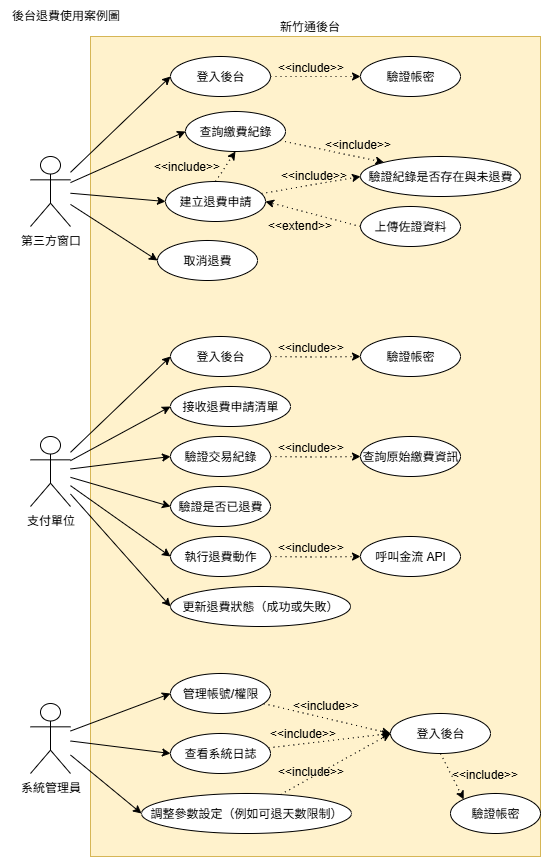

The diagram above was exported from draw.io. Its source (the exported page's mxGraphModel, read from the mxfile embedded in the PNG):
<mxGraphModel dx="786" dy="451" grid="1" gridSize="10" guides="1" tooltips="1" connect="1" arrows="1" fold="1" page="1" pageScale="1" pageWidth="827" pageHeight="1169" math="0" shadow="0">
  <root>
    <mxCell id="0" />
    <mxCell id="1" parent="0" />
    <mxCell id="9OgliRpNHzUhO1xo08Kn-56" value="" style="rounded=0;whiteSpace=wrap;html=1;fillColor=#fff2cc;strokeColor=#d6b656;" parent="1" vertex="1">
      <mxGeometry x="250" y="120" width="450" height="820" as="geometry" />
    </mxCell>
    <mxCell id="9OgliRpNHzUhO1xo08Kn-13" style="rounded=0;orthogonalLoop=1;jettySize=auto;html=1;entryX=0;entryY=0.5;entryDx=0;entryDy=0;" parent="1" source="9OgliRpNHzUhO1xo08Kn-4" target="9OgliRpNHzUhO1xo08Kn-8" edge="1">
      <mxGeometry relative="1" as="geometry" />
    </mxCell>
    <mxCell id="9OgliRpNHzUhO1xo08Kn-14" style="rounded=0;orthogonalLoop=1;jettySize=auto;html=1;entryX=0;entryY=0.5;entryDx=0;entryDy=0;" parent="1" source="9OgliRpNHzUhO1xo08Kn-4" target="9OgliRpNHzUhO1xo08Kn-6" edge="1">
      <mxGeometry relative="1" as="geometry" />
    </mxCell>
    <mxCell id="9OgliRpNHzUhO1xo08Kn-15" style="rounded=0;orthogonalLoop=1;jettySize=auto;html=1;entryX=0;entryY=0.5;entryDx=0;entryDy=0;" parent="1" source="9OgliRpNHzUhO1xo08Kn-4" target="9OgliRpNHzUhO1xo08Kn-7" edge="1">
      <mxGeometry relative="1" as="geometry" />
    </mxCell>
    <mxCell id="9OgliRpNHzUhO1xo08Kn-17" style="rounded=0;orthogonalLoop=1;jettySize=auto;html=1;entryX=0;entryY=0.5;entryDx=0;entryDy=0;" parent="1" source="9OgliRpNHzUhO1xo08Kn-4" target="9OgliRpNHzUhO1xo08Kn-11" edge="1">
      <mxGeometry relative="1" as="geometry" />
    </mxCell>
    <mxCell id="9OgliRpNHzUhO1xo08Kn-4" value="第三方窗口" style="shape=umlActor;verticalLabelPosition=bottom;verticalAlign=top;html=1;outlineConnect=0;" parent="1" vertex="1">
      <mxGeometry x="190" y="240" width="40" height="70" as="geometry" />
    </mxCell>
    <mxCell id="9OgliRpNHzUhO1xo08Kn-23" style="rounded=0;orthogonalLoop=1;jettySize=auto;html=1;entryX=0;entryY=0.5;entryDx=0;entryDy=0;" parent="1" source="9OgliRpNHzUhO1xo08Kn-5" target="9OgliRpNHzUhO1xo08Kn-20" edge="1">
      <mxGeometry relative="1" as="geometry" />
    </mxCell>
    <mxCell id="9OgliRpNHzUhO1xo08Kn-25" style="rounded=0;orthogonalLoop=1;jettySize=auto;html=1;entryX=0;entryY=0.5;entryDx=0;entryDy=0;" parent="1" source="9OgliRpNHzUhO1xo08Kn-5" target="9OgliRpNHzUhO1xo08Kn-18" edge="1">
      <mxGeometry relative="1" as="geometry" />
    </mxCell>
    <mxCell id="9OgliRpNHzUhO1xo08Kn-26" style="rounded=0;orthogonalLoop=1;jettySize=auto;html=1;entryX=0;entryY=0.5;entryDx=0;entryDy=0;" parent="1" source="9OgliRpNHzUhO1xo08Kn-5" target="9OgliRpNHzUhO1xo08Kn-19" edge="1">
      <mxGeometry relative="1" as="geometry" />
    </mxCell>
    <mxCell id="9OgliRpNHzUhO1xo08Kn-27" style="rounded=0;orthogonalLoop=1;jettySize=auto;html=1;entryX=0;entryY=0.5;entryDx=0;entryDy=0;" parent="1" source="9OgliRpNHzUhO1xo08Kn-5" target="9OgliRpNHzUhO1xo08Kn-21" edge="1">
      <mxGeometry relative="1" as="geometry" />
    </mxCell>
    <mxCell id="9OgliRpNHzUhO1xo08Kn-28" style="rounded=0;orthogonalLoop=1;jettySize=auto;html=1;entryX=0;entryY=0.5;entryDx=0;entryDy=0;" parent="1" source="9OgliRpNHzUhO1xo08Kn-5" target="9OgliRpNHzUhO1xo08Kn-22" edge="1">
      <mxGeometry relative="1" as="geometry" />
    </mxCell>
    <mxCell id="9OgliRpNHzUhO1xo08Kn-29" style="rounded=0;orthogonalLoop=1;jettySize=auto;html=1;entryX=0;entryY=0.5;entryDx=0;entryDy=0;" parent="1" source="9OgliRpNHzUhO1xo08Kn-5" target="9OgliRpNHzUhO1xo08Kn-24" edge="1">
      <mxGeometry relative="1" as="geometry" />
    </mxCell>
    <mxCell id="9OgliRpNHzUhO1xo08Kn-5" value="支付單位" style="shape=umlActor;verticalLabelPosition=bottom;verticalAlign=top;html=1;outlineConnect=0;" parent="1" vertex="1">
      <mxGeometry x="190" y="520" width="40" height="70" as="geometry" />
    </mxCell>
    <mxCell id="9OgliRpNHzUhO1xo08Kn-75" style="rounded=0;orthogonalLoop=1;jettySize=auto;html=1;entryX=0;entryY=0;entryDx=0;entryDy=0;dashed=1;dashPattern=1 4;" parent="1" source="9OgliRpNHzUhO1xo08Kn-6" target="9OgliRpNHzUhO1xo08Kn-44" edge="1">
      <mxGeometry relative="1" as="geometry" />
    </mxCell>
    <mxCell id="9OgliRpNHzUhO1xo08Kn-6" value="查詢繳費紀錄" style="ellipse;whiteSpace=wrap;html=1;" parent="1" vertex="1">
      <mxGeometry x="345" y="195" width="100" height="40" as="geometry" />
    </mxCell>
    <mxCell id="9OgliRpNHzUhO1xo08Kn-43" style="rounded=0;orthogonalLoop=1;jettySize=auto;html=1;dashed=1;dashPattern=1 4;entryX=0;entryY=0.5;entryDx=0;entryDy=0;" parent="1" source="9OgliRpNHzUhO1xo08Kn-7" target="9OgliRpNHzUhO1xo08Kn-44" edge="1">
      <mxGeometry relative="1" as="geometry">
        <mxPoint x="520" y="260" as="targetPoint" />
      </mxGeometry>
    </mxCell>
    <mxCell id="9OgliRpNHzUhO1xo08Kn-73" style="rounded=0;orthogonalLoop=1;jettySize=auto;html=1;exitX=0.5;exitY=0;exitDx=0;exitDy=0;entryX=0.5;entryY=1;entryDx=0;entryDy=0;dashed=1;dashPattern=1 4;" parent="1" source="9OgliRpNHzUhO1xo08Kn-7" target="9OgliRpNHzUhO1xo08Kn-6" edge="1">
      <mxGeometry relative="1" as="geometry" />
    </mxCell>
    <mxCell id="9OgliRpNHzUhO1xo08Kn-7" value="建立退費申請" style="ellipse;whiteSpace=wrap;html=1;" parent="1" vertex="1">
      <mxGeometry x="325" y="265" width="100" height="40" as="geometry" />
    </mxCell>
    <mxCell id="9OgliRpNHzUhO1xo08Kn-39" style="edgeStyle=orthogonalEdgeStyle;rounded=0;orthogonalLoop=1;jettySize=auto;html=1;entryX=0;entryY=0.5;entryDx=0;entryDy=0;dashed=1;dashPattern=1 4;" parent="1" source="9OgliRpNHzUhO1xo08Kn-8" target="9OgliRpNHzUhO1xo08Kn-40" edge="1">
      <mxGeometry relative="1" as="geometry">
        <mxPoint x="500" y="160" as="targetPoint" />
      </mxGeometry>
    </mxCell>
    <mxCell id="9OgliRpNHzUhO1xo08Kn-8" value="登入後台" style="ellipse;whiteSpace=wrap;html=1;" parent="1" vertex="1">
      <mxGeometry x="330" y="140" width="100" height="40" as="geometry" />
    </mxCell>
    <mxCell id="9OgliRpNHzUhO1xo08Kn-9" value="上傳佐證資料" style="ellipse;whiteSpace=wrap;html=1;" parent="1" vertex="1">
      <mxGeometry x="520" y="290" width="100" height="40" as="geometry" />
    </mxCell>
    <mxCell id="9OgliRpNHzUhO1xo08Kn-11" value="取消退費" style="ellipse;whiteSpace=wrap;html=1;" parent="1" vertex="1">
      <mxGeometry x="317" y="324" width="100" height="40" as="geometry" />
    </mxCell>
    <mxCell id="9OgliRpNHzUhO1xo08Kn-12" value="後台退費使用案例圖" style="text;html=1;align=center;verticalAlign=middle;resizable=0;points=[];autosize=1;strokeColor=none;fillColor=none;" parent="1" vertex="1">
      <mxGeometry x="160" y="84" width="130" height="30" as="geometry" />
    </mxCell>
    <mxCell id="9OgliRpNHzUhO1xo08Kn-18" value="接收退費申請清單" style="ellipse;whiteSpace=wrap;html=1;" parent="1" vertex="1">
      <mxGeometry x="330" y="470" width="120" height="40" as="geometry" />
    </mxCell>
    <mxCell id="9OgliRpNHzUhO1xo08Kn-19" value="驗證交易紀錄" style="ellipse;whiteSpace=wrap;html=1;" parent="1" vertex="1">
      <mxGeometry x="330" y="520" width="100" height="40" as="geometry" />
    </mxCell>
    <mxCell id="9OgliRpNHzUhO1xo08Kn-20" value="登入後台" style="ellipse;whiteSpace=wrap;html=1;" parent="1" vertex="1">
      <mxGeometry x="330" y="420" width="100" height="40" as="geometry" />
    </mxCell>
    <mxCell id="9OgliRpNHzUhO1xo08Kn-21" value="驗證是否已退費" style="ellipse;whiteSpace=wrap;html=1;" parent="1" vertex="1">
      <mxGeometry x="330" y="570" width="100" height="40" as="geometry" />
    </mxCell>
    <mxCell id="9OgliRpNHzUhO1xo08Kn-22" value="執行退費動作" style="ellipse;whiteSpace=wrap;html=1;" parent="1" vertex="1">
      <mxGeometry x="330" y="620" width="100" height="40" as="geometry" />
    </mxCell>
    <mxCell id="9OgliRpNHzUhO1xo08Kn-24" value="更新退費狀態（成功或失敗）" style="ellipse;whiteSpace=wrap;html=1;" parent="1" vertex="1">
      <mxGeometry x="330" y="670" width="180" height="40" as="geometry" />
    </mxCell>
    <mxCell id="9OgliRpNHzUhO1xo08Kn-35" style="rounded=0;orthogonalLoop=1;jettySize=auto;html=1;entryX=0;entryY=0.5;entryDx=0;entryDy=0;" parent="1" source="9OgliRpNHzUhO1xo08Kn-31" target="9OgliRpNHzUhO1xo08Kn-32" edge="1">
      <mxGeometry relative="1" as="geometry" />
    </mxCell>
    <mxCell id="9OgliRpNHzUhO1xo08Kn-36" style="rounded=0;orthogonalLoop=1;jettySize=auto;html=1;entryX=0;entryY=0.5;entryDx=0;entryDy=0;" parent="1" source="9OgliRpNHzUhO1xo08Kn-31" target="9OgliRpNHzUhO1xo08Kn-33" edge="1">
      <mxGeometry relative="1" as="geometry" />
    </mxCell>
    <mxCell id="9OgliRpNHzUhO1xo08Kn-37" style="rounded=0;orthogonalLoop=1;jettySize=auto;html=1;entryX=0;entryY=0.5;entryDx=0;entryDy=0;" parent="1" source="9OgliRpNHzUhO1xo08Kn-31" target="9OgliRpNHzUhO1xo08Kn-34" edge="1">
      <mxGeometry relative="1" as="geometry" />
    </mxCell>
    <mxCell id="9OgliRpNHzUhO1xo08Kn-31" value="系統管理員" style="shape=umlActor;verticalLabelPosition=bottom;verticalAlign=top;html=1;outlineConnect=0;" parent="1" vertex="1">
      <mxGeometry x="190" y="787" width="40" height="70" as="geometry" />
    </mxCell>
    <mxCell id="9OgliRpNHzUhO1xo08Kn-64" style="rounded=0;orthogonalLoop=1;jettySize=auto;html=1;entryX=0;entryY=0.5;entryDx=0;entryDy=0;dashed=1;dashPattern=1 4;" parent="1" source="9OgliRpNHzUhO1xo08Kn-32" target="9OgliRpNHzUhO1xo08Kn-61" edge="1">
      <mxGeometry relative="1" as="geometry" />
    </mxCell>
    <mxCell id="9OgliRpNHzUhO1xo08Kn-32" value="管理帳號/權限" style="ellipse;whiteSpace=wrap;html=1;" parent="1" vertex="1">
      <mxGeometry x="330" y="757" width="100" height="40" as="geometry" />
    </mxCell>
    <mxCell id="9OgliRpNHzUhO1xo08Kn-65" style="rounded=0;orthogonalLoop=1;jettySize=auto;html=1;entryX=0;entryY=0.5;entryDx=0;entryDy=0;dashed=1;dashPattern=1 4;" parent="1" source="9OgliRpNHzUhO1xo08Kn-33" target="9OgliRpNHzUhO1xo08Kn-61" edge="1">
      <mxGeometry relative="1" as="geometry" />
    </mxCell>
    <mxCell id="9OgliRpNHzUhO1xo08Kn-33" value="查看系統日誌" style="ellipse;whiteSpace=wrap;html=1;" parent="1" vertex="1">
      <mxGeometry x="330" y="817" width="100" height="40" as="geometry" />
    </mxCell>
    <mxCell id="9OgliRpNHzUhO1xo08Kn-67" style="rounded=0;orthogonalLoop=1;jettySize=auto;html=1;entryX=0;entryY=0.5;entryDx=0;entryDy=0;dashed=1;dashPattern=1 4;" parent="1" source="9OgliRpNHzUhO1xo08Kn-34" target="9OgliRpNHzUhO1xo08Kn-61" edge="1">
      <mxGeometry relative="1" as="geometry" />
    </mxCell>
    <mxCell id="9OgliRpNHzUhO1xo08Kn-34" value="調整參數設定（例如可退天數限制）" style="ellipse;whiteSpace=wrap;html=1;" parent="1" vertex="1">
      <mxGeometry x="301" y="877" width="210" height="40" as="geometry" />
    </mxCell>
    <mxCell id="9OgliRpNHzUhO1xo08Kn-40" value="驗證帳密" style="ellipse;whiteSpace=wrap;html=1;" parent="1" vertex="1">
      <mxGeometry x="520" y="140" width="100" height="40" as="geometry" />
    </mxCell>
    <mxCell id="9OgliRpNHzUhO1xo08Kn-42" value="&amp;lt;&amp;lt;include&amp;gt;&amp;gt;" style="text;html=1;align=center;verticalAlign=middle;resizable=0;points=[];autosize=1;strokeColor=none;fillColor=none;" parent="1" vertex="1">
      <mxGeometry x="428" y="244" width="90" height="30" as="geometry" />
    </mxCell>
    <mxCell id="9OgliRpNHzUhO1xo08Kn-41" value="&amp;lt;&amp;lt;include&amp;gt;&amp;gt;" style="text;html=1;align=center;verticalAlign=middle;resizable=0;points=[];autosize=1;strokeColor=none;fillColor=none;" parent="1" vertex="1">
      <mxGeometry x="425" y="136" width="90" height="30" as="geometry" />
    </mxCell>
    <mxCell id="9OgliRpNHzUhO1xo08Kn-44" value="驗證紀錄是否存在與未退費" style="ellipse;whiteSpace=wrap;html=1;" parent="1" vertex="1">
      <mxGeometry x="520" y="240" width="160" height="40" as="geometry" />
    </mxCell>
    <mxCell id="9OgliRpNHzUhO1xo08Kn-45" value="" style="endArrow=classic;html=1;rounded=0;exitX=0;exitY=0.5;exitDx=0;exitDy=0;dashed=1;dashPattern=1 4;entryX=1;entryY=0.5;entryDx=0;entryDy=0;" parent="1" source="9OgliRpNHzUhO1xo08Kn-9" target="9OgliRpNHzUhO1xo08Kn-7" edge="1">
      <mxGeometry width="50" height="50" relative="1" as="geometry">
        <mxPoint x="380" y="350" as="sourcePoint" />
        <mxPoint x="420" y="320" as="targetPoint" />
      </mxGeometry>
    </mxCell>
    <mxCell id="9OgliRpNHzUhO1xo08Kn-46" value="&amp;lt;&amp;lt;extend&amp;gt;&amp;gt;" style="text;html=1;align=center;verticalAlign=middle;resizable=0;points=[];autosize=1;strokeColor=none;fillColor=none;" parent="1" vertex="1">
      <mxGeometry x="414" y="294" width="90" height="30" as="geometry" />
    </mxCell>
    <mxCell id="9OgliRpNHzUhO1xo08Kn-47" style="edgeStyle=orthogonalEdgeStyle;rounded=0;orthogonalLoop=1;jettySize=auto;html=1;entryX=0;entryY=0.5;entryDx=0;entryDy=0;dashed=1;dashPattern=1 4;" parent="1" target="9OgliRpNHzUhO1xo08Kn-48" edge="1">
      <mxGeometry relative="1" as="geometry">
        <mxPoint x="500" y="440" as="targetPoint" />
        <mxPoint x="430" y="440" as="sourcePoint" />
      </mxGeometry>
    </mxCell>
    <mxCell id="9OgliRpNHzUhO1xo08Kn-48" value="驗證帳密" style="ellipse;whiteSpace=wrap;html=1;" parent="1" vertex="1">
      <mxGeometry x="520" y="420" width="100" height="40" as="geometry" />
    </mxCell>
    <mxCell id="9OgliRpNHzUhO1xo08Kn-49" value="&amp;lt;&amp;lt;include&amp;gt;&amp;gt;" style="text;html=1;align=center;verticalAlign=middle;resizable=0;points=[];autosize=1;strokeColor=none;fillColor=none;" parent="1" vertex="1">
      <mxGeometry x="425" y="416" width="90" height="30" as="geometry" />
    </mxCell>
    <mxCell id="9OgliRpNHzUhO1xo08Kn-50" style="edgeStyle=orthogonalEdgeStyle;rounded=0;orthogonalLoop=1;jettySize=auto;html=1;entryX=0;entryY=0.5;entryDx=0;entryDy=0;dashed=1;dashPattern=1 4;" parent="1" target="9OgliRpNHzUhO1xo08Kn-51" edge="1">
      <mxGeometry relative="1" as="geometry">
        <mxPoint x="500" y="540" as="targetPoint" />
        <mxPoint x="430" y="540" as="sourcePoint" />
      </mxGeometry>
    </mxCell>
    <mxCell id="9OgliRpNHzUhO1xo08Kn-51" value="查詢原始繳費資訊" style="ellipse;whiteSpace=wrap;html=1;" parent="1" vertex="1">
      <mxGeometry x="520" y="520" width="100" height="40" as="geometry" />
    </mxCell>
    <mxCell id="9OgliRpNHzUhO1xo08Kn-52" value="&amp;lt;&amp;lt;include&amp;gt;&amp;gt;" style="text;html=1;align=center;verticalAlign=middle;resizable=0;points=[];autosize=1;strokeColor=none;fillColor=none;" parent="1" vertex="1">
      <mxGeometry x="425" y="516" width="90" height="30" as="geometry" />
    </mxCell>
    <mxCell id="9OgliRpNHzUhO1xo08Kn-53" style="edgeStyle=orthogonalEdgeStyle;rounded=0;orthogonalLoop=1;jettySize=auto;html=1;entryX=0;entryY=0.5;entryDx=0;entryDy=0;dashed=1;dashPattern=1 4;" parent="1" target="9OgliRpNHzUhO1xo08Kn-54" edge="1">
      <mxGeometry relative="1" as="geometry">
        <mxPoint x="500" y="640" as="targetPoint" />
        <mxPoint x="430" y="640" as="sourcePoint" />
      </mxGeometry>
    </mxCell>
    <mxCell id="9OgliRpNHzUhO1xo08Kn-54" value="呼叫金流 API" style="ellipse;whiteSpace=wrap;html=1;" parent="1" vertex="1">
      <mxGeometry x="520" y="620" width="100" height="40" as="geometry" />
    </mxCell>
    <mxCell id="9OgliRpNHzUhO1xo08Kn-55" value="&amp;lt;&amp;lt;include&amp;gt;&amp;gt;" style="text;html=1;align=center;verticalAlign=middle;resizable=0;points=[];autosize=1;strokeColor=none;fillColor=none;" parent="1" vertex="1">
      <mxGeometry x="425" y="616" width="90" height="30" as="geometry" />
    </mxCell>
    <mxCell id="9OgliRpNHzUhO1xo08Kn-57" value="新竹通後台" style="text;html=1;align=center;verticalAlign=middle;resizable=0;points=[];autosize=1;strokeColor=none;fillColor=none;" parent="1" vertex="1">
      <mxGeometry x="429" y="95" width="80" height="30" as="geometry" />
    </mxCell>
    <mxCell id="9OgliRpNHzUhO1xo08Kn-61" value="登入後台" style="ellipse;whiteSpace=wrap;html=1;" parent="1" vertex="1">
      <mxGeometry x="550" y="797" width="100" height="40" as="geometry" />
    </mxCell>
    <mxCell id="9OgliRpNHzUhO1xo08Kn-62" value="驗證帳密" style="ellipse;whiteSpace=wrap;html=1;" parent="1" vertex="1">
      <mxGeometry x="610" y="877" width="90" height="40" as="geometry" />
    </mxCell>
    <mxCell id="9OgliRpNHzUhO1xo08Kn-63" value="&amp;lt;&amp;lt;include&amp;gt;&amp;gt;" style="text;html=1;align=center;verticalAlign=middle;resizable=0;points=[];autosize=1;strokeColor=none;fillColor=none;" parent="1" vertex="1">
      <mxGeometry x="440" y="774" width="90" height="30" as="geometry" />
    </mxCell>
    <mxCell id="9OgliRpNHzUhO1xo08Kn-69" style="rounded=0;orthogonalLoop=1;jettySize=auto;html=1;entryX=0;entryY=0;entryDx=0;entryDy=0;dashed=1;dashPattern=1 4;exitX=0.5;exitY=1;exitDx=0;exitDy=0;" parent="1" source="9OgliRpNHzUhO1xo08Kn-61" target="9OgliRpNHzUhO1xo08Kn-62" edge="1">
      <mxGeometry relative="1" as="geometry">
        <mxPoint x="480" y="911" as="sourcePoint" />
        <mxPoint x="590" y="850" as="targetPoint" />
      </mxGeometry>
    </mxCell>
    <mxCell id="9OgliRpNHzUhO1xo08Kn-70" value="&amp;lt;&amp;lt;include&amp;gt;&amp;gt;" style="text;html=1;align=center;verticalAlign=middle;resizable=0;points=[];autosize=1;strokeColor=none;fillColor=none;" parent="1" vertex="1">
      <mxGeometry x="417" y="802" width="90" height="30" as="geometry" />
    </mxCell>
    <mxCell id="9OgliRpNHzUhO1xo08Kn-71" value="&amp;lt;&amp;lt;include&amp;gt;&amp;gt;" style="text;html=1;align=center;verticalAlign=middle;resizable=0;points=[];autosize=1;strokeColor=none;fillColor=none;" parent="1" vertex="1">
      <mxGeometry x="425" y="840" width="90" height="30" as="geometry" />
    </mxCell>
    <mxCell id="9OgliRpNHzUhO1xo08Kn-72" value="&amp;lt;&amp;lt;include&amp;gt;&amp;gt;" style="text;html=1;align=center;verticalAlign=middle;resizable=0;points=[];autosize=1;strokeColor=none;fillColor=none;" parent="1" vertex="1">
      <mxGeometry x="599" y="843" width="90" height="30" as="geometry" />
    </mxCell>
    <mxCell id="9OgliRpNHzUhO1xo08Kn-74" value="&amp;lt;&amp;lt;include&amp;gt;&amp;gt;" style="text;html=1;align=center;verticalAlign=middle;resizable=0;points=[];autosize=1;strokeColor=none;fillColor=none;" parent="1" vertex="1">
      <mxGeometry x="301" y="235" width="90" height="30" as="geometry" />
    </mxCell>
    <mxCell id="9OgliRpNHzUhO1xo08Kn-76" value="&amp;lt;&amp;lt;include&amp;gt;&amp;gt;" style="text;html=1;align=center;verticalAlign=middle;resizable=0;points=[];autosize=1;strokeColor=none;fillColor=none;" parent="1" vertex="1">
      <mxGeometry x="472" y="213" width="90" height="30" as="geometry" />
    </mxCell>
  </root>
</mxGraphModel>